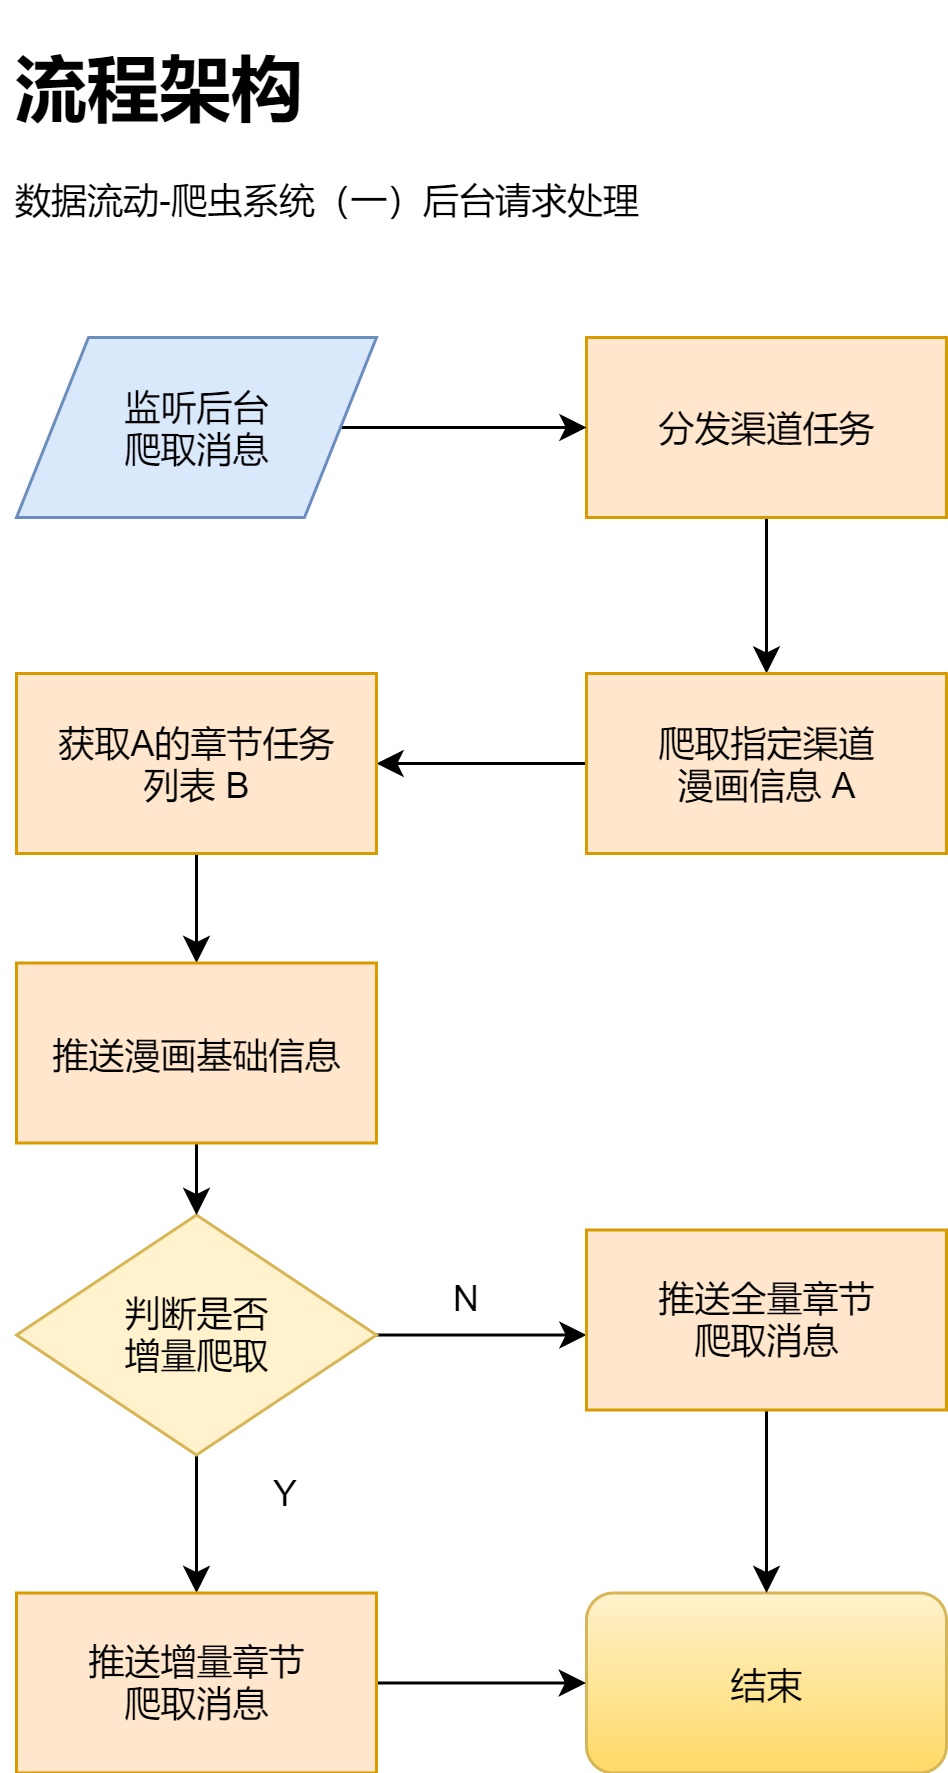

The diagram above was exported from draw.io. Its source (the exported page's mxGraphModel, read from the mxfile embedded in the PNG):
<mxGraphModel dx="961" dy="632" grid="0" gridSize="10" guides="1" tooltips="1" connect="1" arrows="1" fold="1" page="1" pageScale="1" pageWidth="827" pageHeight="1169" math="0" shadow="0">
  <root>
    <mxCell id="WWP2359EOBSrt8Onn1Ew-0" />
    <mxCell id="WWP2359EOBSrt8Onn1Ew-1" parent="WWP2359EOBSrt8Onn1Ew-0" />
    <mxCell id="PL594_5RSm1F9xmKBSZ6-1" style="edgeStyle=orthogonalEdgeStyle;rounded=0;orthogonalLoop=1;jettySize=auto;html=1;" parent="WWP2359EOBSrt8Onn1Ew-1" source="PL594_5RSm1F9xmKBSZ6-2" target="PL594_5RSm1F9xmKBSZ6-4" edge="1">
      <mxGeometry relative="1" as="geometry" />
    </mxCell>
    <mxCell id="PL594_5RSm1F9xmKBSZ6-2" value="分发渠道任务" style="rounded=0;whiteSpace=wrap;html=1;fillColor=#ffe6cc;strokeColor=#d79b00;" parent="WWP2359EOBSrt8Onn1Ew-1" vertex="1">
      <mxGeometry x="233" y="141" width="120" height="60" as="geometry" />
    </mxCell>
    <mxCell id="PL594_5RSm1F9xmKBSZ6-3" style="edgeStyle=orthogonalEdgeStyle;rounded=0;orthogonalLoop=1;jettySize=auto;html=1;" parent="WWP2359EOBSrt8Onn1Ew-1" source="PL594_5RSm1F9xmKBSZ6-4" target="PL594_5RSm1F9xmKBSZ6-6" edge="1">
      <mxGeometry relative="1" as="geometry" />
    </mxCell>
    <mxCell id="PL594_5RSm1F9xmKBSZ6-4" value="爬取指定渠道&lt;br&gt;漫画信息 A" style="rounded=0;whiteSpace=wrap;html=1;fillColor=#ffe6cc;strokeColor=#d79b00;" parent="WWP2359EOBSrt8Onn1Ew-1" vertex="1">
      <mxGeometry x="233" y="253" width="120" height="60" as="geometry" />
    </mxCell>
    <mxCell id="dGaznkYN7LeNRID3gIgS-0" style="edgeStyle=orthogonalEdgeStyle;rounded=0;orthogonalLoop=1;jettySize=auto;html=1;" parent="WWP2359EOBSrt8Onn1Ew-1" source="PL594_5RSm1F9xmKBSZ6-6" target="wutNVxIDvHneVHeKXR6q-0" edge="1">
      <mxGeometry relative="1" as="geometry" />
    </mxCell>
    <mxCell id="PL594_5RSm1F9xmKBSZ6-6" value="获取A的章节任务&lt;br&gt;列表 B" style="rounded=0;whiteSpace=wrap;html=1;fillColor=#ffe6cc;strokeColor=#d79b00;" parent="WWP2359EOBSrt8Onn1Ew-1" vertex="1">
      <mxGeometry x="43" y="253" width="120" height="60" as="geometry" />
    </mxCell>
    <mxCell id="PL594_5RSm1F9xmKBSZ6-8" style="edgeStyle=orthogonalEdgeStyle;rounded=0;orthogonalLoop=1;jettySize=auto;html=1;entryX=0;entryY=0.5;entryDx=0;entryDy=0;" parent="WWP2359EOBSrt8Onn1Ew-1" source="PL594_5RSm1F9xmKBSZ6-9" edge="1">
      <mxGeometry relative="1" as="geometry">
        <mxPoint x="233" y="473.5" as="targetPoint" />
      </mxGeometry>
    </mxCell>
    <mxCell id="ciEPsFJGi4piPYNXX6l--3" style="edgeStyle=orthogonalEdgeStyle;rounded=0;orthogonalLoop=1;jettySize=auto;html=1;" parent="WWP2359EOBSrt8Onn1Ew-1" source="PL594_5RSm1F9xmKBSZ6-9" target="ciEPsFJGi4piPYNXX6l--1" edge="1">
      <mxGeometry relative="1" as="geometry" />
    </mxCell>
    <mxCell id="PL594_5RSm1F9xmKBSZ6-9" value="判断是否&lt;br&gt;增量爬取" style="rhombus;whiteSpace=wrap;html=1;fillColor=#fff2cc;strokeColor=#d6b656;" parent="WWP2359EOBSrt8Onn1Ew-1" vertex="1">
      <mxGeometry x="43" y="433.5" width="120" height="80" as="geometry" />
    </mxCell>
    <mxCell id="PL594_5RSm1F9xmKBSZ6-16" value="N" style="text;html=1;align=center;verticalAlign=middle;resizable=0;points=[];;autosize=1;" parent="WWP2359EOBSrt8Onn1Ew-1" vertex="1">
      <mxGeometry x="184" y="451.5" width="19" height="18" as="geometry" />
    </mxCell>
    <mxCell id="PL594_5RSm1F9xmKBSZ6-17" value="Y" style="text;html=1;align=center;verticalAlign=middle;resizable=0;points=[];;autosize=1;" parent="WWP2359EOBSrt8Onn1Ew-1" vertex="1">
      <mxGeometry x="124" y="516.5" width="18" height="18" as="geometry" />
    </mxCell>
    <mxCell id="LL79-z9SyH8D-DEZd9ns-0" value="&lt;h1&gt;流程架构&lt;/h1&gt;&lt;p&gt;数据流动-爬虫系统（一）后台请求处理&lt;/p&gt;" style="text;html=1;strokeColor=none;fillColor=none;spacing=5;spacingTop=-20;whiteSpace=wrap;overflow=hidden;rounded=0;" parent="WWP2359EOBSrt8Onn1Ew-1" vertex="1">
      <mxGeometry x="38" y="39" width="256" height="77" as="geometry" />
    </mxCell>
    <mxCell id="eKqZvTMxR9gbWQOaBNua-1" style="edgeStyle=orthogonalEdgeStyle;rounded=0;orthogonalLoop=1;jettySize=auto;html=1;" parent="WWP2359EOBSrt8Onn1Ew-1" source="eKqZvTMxR9gbWQOaBNua-0" target="PL594_5RSm1F9xmKBSZ6-2" edge="1">
      <mxGeometry relative="1" as="geometry" />
    </mxCell>
    <mxCell id="eKqZvTMxR9gbWQOaBNua-0" value="&lt;span style=&quot;white-space: normal&quot;&gt;监听后台&lt;br&gt;爬取&lt;/span&gt;&lt;span style=&quot;white-space: normal&quot;&gt;消息&lt;/span&gt;" style="shape=parallelogram;perimeter=parallelogramPerimeter;whiteSpace=wrap;html=1;fillColor=#dae8fc;strokeColor=#6c8ebf;" parent="WWP2359EOBSrt8Onn1Ew-1" vertex="1">
      <mxGeometry x="43" y="141" width="120" height="60" as="geometry" />
    </mxCell>
    <mxCell id="ciEPsFJGi4piPYNXX6l--0" value="结束" style="rounded=1;whiteSpace=wrap;html=1;gradientColor=#ffd966;fillColor=#fff2cc;strokeColor=#d6b656;" parent="WWP2359EOBSrt8Onn1Ew-1" vertex="1">
      <mxGeometry x="233" y="559.5" width="120" height="60" as="geometry" />
    </mxCell>
    <mxCell id="ciEPsFJGi4piPYNXX6l--4" style="edgeStyle=orthogonalEdgeStyle;rounded=0;orthogonalLoop=1;jettySize=auto;html=1;" parent="WWP2359EOBSrt8Onn1Ew-1" source="ciEPsFJGi4piPYNXX6l--1" edge="1">
      <mxGeometry relative="1" as="geometry">
        <mxPoint x="232.79998779296875" y="589.5" as="targetPoint" />
      </mxGeometry>
    </mxCell>
    <mxCell id="ciEPsFJGi4piPYNXX6l--1" value="推送增量章节&lt;br&gt;爬取消息" style="rounded=0;whiteSpace=wrap;html=1;fillColor=#ffe6cc;strokeColor=#d79b00;" parent="WWP2359EOBSrt8Onn1Ew-1" vertex="1">
      <mxGeometry x="43" y="559.5" width="120" height="60" as="geometry" />
    </mxCell>
    <mxCell id="ciEPsFJGi4piPYNXX6l--5" style="edgeStyle=orthogonalEdgeStyle;rounded=0;orthogonalLoop=1;jettySize=auto;html=1;" parent="WWP2359EOBSrt8Onn1Ew-1" source="ciEPsFJGi4piPYNXX6l--2" target="ciEPsFJGi4piPYNXX6l--0" edge="1">
      <mxGeometry relative="1" as="geometry" />
    </mxCell>
    <mxCell id="ciEPsFJGi4piPYNXX6l--2" value="推送全量章节&lt;br&gt;爬取消息" style="rounded=0;whiteSpace=wrap;html=1;fillColor=#ffe6cc;strokeColor=#d79b00;" parent="WWP2359EOBSrt8Onn1Ew-1" vertex="1">
      <mxGeometry x="233" y="438.5" width="120" height="60" as="geometry" />
    </mxCell>
    <mxCell id="dGaznkYN7LeNRID3gIgS-1" style="edgeStyle=orthogonalEdgeStyle;rounded=0;orthogonalLoop=1;jettySize=auto;html=1;" parent="WWP2359EOBSrt8Onn1Ew-1" source="wutNVxIDvHneVHeKXR6q-0" target="PL594_5RSm1F9xmKBSZ6-9" edge="1">
      <mxGeometry relative="1" as="geometry" />
    </mxCell>
    <mxCell id="wutNVxIDvHneVHeKXR6q-0" value="推送漫画基础信息" style="rounded=0;whiteSpace=wrap;html=1;fillColor=#ffe6cc;strokeColor=#d79b00;" parent="WWP2359EOBSrt8Onn1Ew-1" vertex="1">
      <mxGeometry x="43" y="349.5" width="120" height="60" as="geometry" />
    </mxCell>
  </root>
</mxGraphModel>